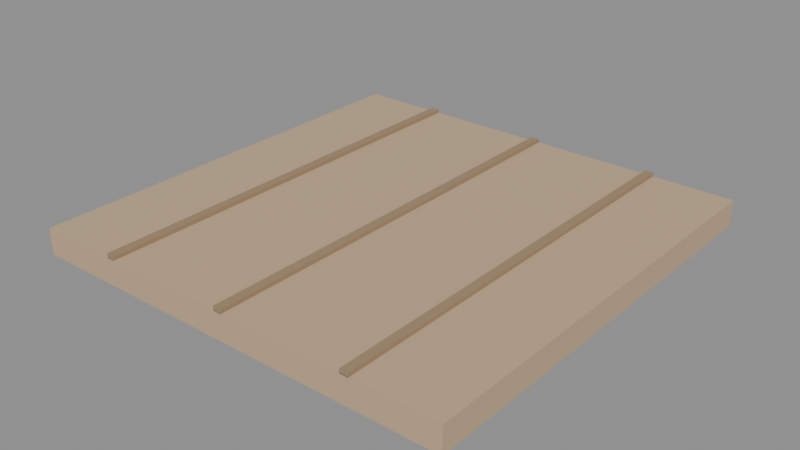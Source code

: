 # Source: floor_wood.blend  (saved by Blender 5.2.44; exported with 4.5.12 LTS)
import bpy
from mathutils import Matrix  # noqa: F401  (used for matrix-valued properties, if any)

bpy.ops.wm.read_factory_settings(use_empty=True)
scene = bpy.context.scene
scene.name = 'Scene'

# ---- materials (node trees are filled in below, after node groups)
mat_floor_plank = bpy.data.materials.new('Floor_Plank')
mat_floor_groove = bpy.data.materials.new('Floor_Groove')

# ---- material node trees
mat_floor_plank.use_nodes = True; mat_floor_plank.node_tree.nodes.clear()
_N = mat_floor_plank.node_tree.nodes; _L = mat_floor_plank.node_tree.links
n0 = _N.new('ShaderNodeBsdfPrincipled'); n0.name = 'Principled BSDF'; n0.location = (-200, 100)
n0.inputs[0].default_value = (0.55, 0.4, 0.25, 1.0)
n0.inputs[2].default_value = 0.85
n0.inputs[10].default_value = 0.005
n1 = _N.new('ShaderNodeOutputMaterial'); n1.name = 'Material Output'; n1.location = (200, 100)
_L.new(n0.outputs[0], n1.inputs[0])
n1.is_active_output = True
mat_floor_groove.use_nodes = True; mat_floor_groove.node_tree.nodes.clear()
_N = mat_floor_groove.node_tree.nodes; _L = mat_floor_groove.node_tree.links
n0 = _N.new('ShaderNodeBsdfPrincipled'); n0.name = 'Principled BSDF'; n0.location = (-200, 100)
n0.inputs[0].default_value = (0.35, 0.24, 0.14, 1.0)
n0.inputs[2].default_value = 0.85
n0.inputs[10].default_value = 0.005
n1 = _N.new('ShaderNodeOutputMaterial'); n1.name = 'Material Output'; n1.location = (200, 100)
_L.new(n0.outputs[0], n1.inputs[0])
n1.is_active_output = True

# ---- meshes
me_cube_008 = bpy.data.meshes.new('Cube.008')
me_cube_008.from_pydata([(-0.5, -0.5, 0.0), (-0.5, -0.5, 1.0), (-0.5, 0.5, 0.0), (-0.5, 0.5, 1.0), (0.5, -0.5, 0.0), (0.5, -0.5, 1.0), (0.5, 0.5, 0.0), (0.5, 0.5, 1.0), (-0.31, -0.5, 0.9833), (-0.31, -0.5, 1.15), (-0.31, 0.5, 0.9833), (-0.31, 0.5, 1.15), (-0.29, -0.5, 0.9833), (-0.29, -0.5, 1.15), (-0.29, 0.5, 0.9833), (-0.29, 0.5, 1.15), (-0.01, -0.5, 0.9833), (-0.01, -0.5, 1.15), (-0.01, 0.5, 0.9833), (-0.01, 0.5, 1.15), (0.01, -0.5, 0.9833), (0.01, -0.5, 1.15), (0.01, 0.5, 0.9833), (0.01, 0.5, 1.15), (0.29, -0.5, 0.9833), (0.29, -0.5, 1.15), (0.29, 0.5, 0.9833), (0.29, 0.5, 1.15), (0.31, -0.5, 0.9833), (0.31, -0.5, 1.15), (0.31, 0.5, 0.9833), (0.31, 0.5, 1.15)], [], [(0, 1, 3, 2), (2, 3, 7, 6), (6, 7, 5, 4), (4, 5, 1, 0), (2, 6, 4, 0), (7, 3, 1, 5), (8, 9, 11, 10), (10, 11, 15, 14), (14, 15, 13, 12), (12, 13, 9, 8), (10, 14, 12, 8), (15, 11, 9, 13), (16, 17, 19, 18), (18, 19, 23, 22), (22, 23, 21, 20), (20, 21, 17, 16), (18, 22, 20, 16), (23, 19, 17, 21), (24, 25, 27, 26), (26, 27, 31, 30), (30, 31, 29, 28), (28, 29, 25, 24), (26, 30, 28, 24), (31, 27, 25, 29)])
me_cube_008.polygons.foreach_set('material_index', [0, 0, 0, 0, 0, 0, 1, 1, 1, 1, 1, 1, 1, 1, 1, 1, 1, 1, 1, 1, 1, 1, 1, 1])
_uv = me_cube_008.uv_layers.new(name='UVMap')
_uv.uv.foreach_set('vector', [0.375, 0.0, 0.625, 0.0, 0.625, 0.25, 0.375, 0.25, 0.375, 0.25, 0.625, 0.25, 0.625, 0.5, 0.375, 0.5, 0.375, 0.5, 0.625, 0.5, 0.625, 0.75, 0.375, 0.75, 0.375, 0.75, 0.625, 0.75, 0.625, 1.0, 0.375, 1.0, 0.125, 0.5, 0.375, 0.5, 0.375, 0.75, 0.125, 0.75, 0.625, 0.5, 0.875, 0.5, 0.875, 0.75, 0.625, 0.75, 0.375, 0.0, 0.625, 0.0, 0.625, 0.25, 0.375, 0.25, 0.375, 0.25, 0.625, 0.25, 0.625, 0.5, 0.375, 0.5, 0.375, 0.5, 0.625, 0.5, 0.625, 0.75, 0.375, 0.75, 0.375, 0.75, 0.625, 0.75, 0.625, 1.0, 0.375, 1.0, 0.125, 0.5, 0.375, 0.5, 0.375, 0.75, 0.125, 0.75, 0.625, 0.5, 0.875, 0.5, 0.875, 0.75, 0.625, 0.75, 0.375, 0.0, 0.625, 0.0, 0.625, 0.25, 0.375, 0.25, 0.375, 0.25, 0.625, 0.25, 0.625, 0.5, 0.375, 0.5, 0.375, 0.5, 0.625, 0.5, 0.625, 0.75, 0.375, 0.75, 0.375, 0.75, 0.625, 0.75, 0.625, 1.0, 0.375, 1.0, 0.125, 0.5, 0.375, 0.5, 0.375, 0.75, 0.125, 0.75, 0.625, 0.5, 0.875, 0.5, 0.875, 0.75, 0.625, 0.75, 0.375, 0.0, 0.625, 0.0, 0.625, 0.25, 0.375, 0.25, 0.375, 0.25, 0.625, 0.25, 0.625, 0.5, 0.375, 0.5, 0.375, 0.5, 0.625, 0.5, 0.625, 0.75, 0.375, 0.75, 0.375, 0.75, 0.625, 0.75, 0.625, 1.0, 0.375, 1.0, 0.125, 0.5, 0.375, 0.5, 0.375, 0.75, 0.125, 0.75, 0.625, 0.5, 0.875, 0.5, 0.875, 0.75, 0.625, 0.75])
me_cube_008.materials.append(mat_floor_plank)
me_cube_008.materials.append(mat_floor_groove)
me_cube_008.update()

# ---- objects
ob_floor = bpy.data.objects.new('Floor', me_cube_008)

# ---- transforms, parenting, visibility, modifiers, constraints
ob_floor.location = (0.0, 0.0, 0.0)
ob_floor.scale = (2.0, 2.0, 0.12)

# ---- collection membership
scene.collection.objects.link(ob_floor)

# ---- scene / render settings (as saved in the file)
scene.frame_start = 1; scene.frame_end = 250; scene.frame_set(1)
scene.render.engine = 'BLENDER_EEVEE_NEXT'
scene.render.bake_bias = 0.0
scene.render.bake_samples = 0
scene.render.compositor_device = 'GPU'
scene.eevee.use_volume_custom_range = False
scene.eevee.fast_gi_thickness_near = 0.1
scene.eevee.fast_gi_thickness_far = 0.0
scene.eevee.ray_tracing_options.screen_trace_thickness = 0.1
bpy.context.view_layer.update()

# ---- added for rendering (the .blend has no active camera and no usable light): camera, sun + grey world if the file has none
cam_auto = bpy.data.cameras.new('AutoCamera')
cam_auto.lens = 50.0
cam_auto.sensor_width = 36.0
cam_auto.clip_end = 1000.0
ob_auto_camera = bpy.data.objects.new('AutoCamera', cam_auto)
scene.collection.objects.link(ob_auto_camera)
ob_auto_camera.location = (2.62004, -3.14405, 2.16503)
ob_auto_camera.rotation_euler = (1.09748, -7.21219e-08, 0.694738)
scene.camera = ob_auto_camera
light_auto_sun = bpy.data.lights.new('AutoSun', 'SUN')
light_auto_sun.energy = 3.0
light_auto_sun.angle = 0.0523599
ob_auto_sun = bpy.data.objects.new('AutoSun', light_auto_sun)
scene.collection.objects.link(ob_auto_sun)
ob_auto_sun.rotation_euler = (0.872665, 0.174533, 0.523599)
if scene.world is None:
    world_auto = bpy.data.worlds.new('AutoWorld')
    world_auto.color = (0.3, 0.3, 0.3)
    scene.world = world_auto
bpy.context.view_layer.update()
